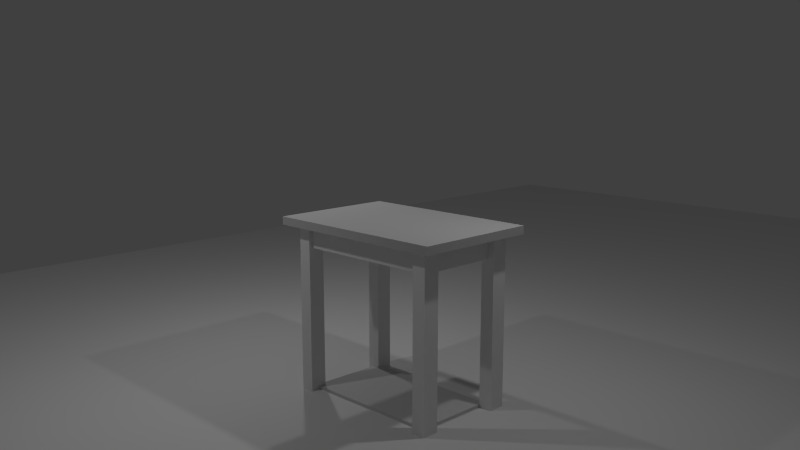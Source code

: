 # Source: table.blend  (saved by Blender 2.71.0; exported with 4.5.12 LTS)
import bpy
from mathutils import Matrix  # noqa: F401  (used for matrix-valued properties, if any)

bpy.ops.wm.read_factory_settings(use_empty=True)
scene = bpy.context.scene
scene.name = 'Scene'

# ---- collections
col_collection_1 = bpy.data.collections.new('Collection 1'); scene.collection.children.link(col_collection_1)

# ---- materials (node trees are filled in below, after node groups)
mat_material_004 = bpy.data.materials.new('Material.004')
mat_material_004.alpha_threshold = 0.0
mat_material_004.use_transparent_shadow = False
mat_material_004.roughness = 0.5
mat_material_004.line_color = (0.0, 0.0, 0.0, 1.0)
mat_material_001 = bpy.data.materials.new('Material.001')
mat_material_001.alpha_threshold = 0.0
mat_material_001.use_transparent_shadow = False
mat_material_001.specular_color = (0.2396, 0.2396, 0.2396)
mat_material_001.roughness = 0.5
mat_material_001.line_color = (0.0, 0.0, 0.0, 1.0)
mat_material_002 = bpy.data.materials.new('Material.002')
mat_material_002.alpha_threshold = 0.0
mat_material_002.use_transparent_shadow = False
mat_material_002.diffuse_color = (0.5173, 0.5173, 0.5173, 1.0)
mat_material_002.specular_color = (0.3424, 0.3424, 0.3424)
mat_material_002.roughness = 0.5
mat_material_002.line_color = (0.0, 0.0, 0.0, 1.0)
mat_material_003 = bpy.data.materials.new('Material.003')
mat_material_003.alpha_threshold = 0.0
mat_material_003.use_transparent_shadow = False
mat_material_003.diffuse_color = (0.6267, 0.6267, 0.6267, 1.0)
mat_material_003.specular_color = (0.42, 0.42, 0.42)
mat_material_003.roughness = 0.5
mat_material_003.line_color = (0.0, 0.0, 0.0, 1.0)
mat_material = bpy.data.materials.new('Material')
mat_material.alpha_threshold = 0.0
mat_material.use_transparent_shadow = False
mat_material.specular_color = (0.2598, 0.2598, 0.2598)
mat_material.roughness = 0.5
mat_material.line_color = (0.0, 0.0, 0.0, 1.0)

# ---- material node trees

# ---- world
world_world = bpy.data.worlds.new('World'); scene.world = world_world
world_world.color = (0.05088, 0.05088, 0.05088)
world_world.use_sun_shadow = False
world_world.sun_shadow_jitter_overblur = 0.0
world_world.cycles.sampling_method = 'MANUAL'
world_world.cycles.sample_map_resolution = 256

# ---- cameras
cam_camera = bpy.data.cameras.new('Camera')
cam_camera.clip_end = 100.0
cam_camera.lens = 35.0
cam_camera.sensor_width = 32.0
cam_camera.sensor_height = 18.0
cam_camera.ortho_scale = 7.314
cam_camera.dof.focus_distance = 0.0
cam_camera.dof.aperture_fstop = 128.0

# ---- lights
light_lamp = bpy.data.lights.new('Lamp', 'POINT')
light_lamp.color = (0.4969, 0.4969, 0.4969)
light_lamp.transmission_factor = 0.0
light_lamp.cutoff_distance = 30.0
light_lamp.energy = 351.0
light_lamp.shadow_buffer_clip_start = 1.001
light_lamp.shadow_soft_size = 0.1
light_lamp.shadow_maximum_resolution = 0.006
light_lamp.use_absolute_resolution = True
light_lamp.cycles.use_multiple_importance_sampling = False

# ---- meshes
me_grid = bpy.data.meshes.new('Grid')
me_grid.from_pydata([(-0.555, -0.8905, 0.0), (-0.4316, -0.8905, 0.0), (-0.3083, -0.8905, 0.0), (-0.185, -0.8905, 0.0), (-0.06166, -0.8905, 0.0), (0.06166, -0.8905, 0.0), (0.185, -0.8905, 0.0), (0.3083, -0.8905, 0.0), (0.4316, -0.8905, 0.0), (0.555, -0.8905, 0.0), (-0.555, -0.6926, 0.0), (-0.4316, -0.6926, 0.0), (-0.3083, -0.6926, 0.0), (-0.185, -0.6926, 0.0), (-0.06166, -0.6926, 0.0), (0.06166, -0.6926, 0.0), (0.185, -0.6926, 0.0), (0.3083, -0.6926, 0.0), (0.4316, -0.6926, 0.0), (0.555, -0.6926, 0.0), (-0.555, -0.4947, 0.0), (-0.4316, -0.4947, 0.0), (-0.3083, -0.4947, 0.0), (-0.185, -0.4947, 0.0), (-0.06166, -0.4947, 0.0), (0.06166, -0.4947, 0.0), (0.185, -0.4947, 0.0), (0.3083, -0.4947, 0.0), (0.4316, -0.4947, 0.0), (0.555, -0.4947, 0.0), (-0.555, -0.2968, 0.0), (-0.4316, -0.2968, 0.0), (-0.3083, -0.2968, 0.0), (-0.185, -0.2968, 0.0), (-0.06166, -0.2968, 0.0), (0.06166, -0.2968, 0.0), (0.185, -0.2968, 0.0), (0.3083, -0.2968, 0.0), (0.4316, -0.2968, 0.0), (0.555, -0.2968, 0.0), (-0.555, -0.09895, 0.0), (-0.4316, -0.09895, 0.0), (-0.3083, -0.09895, 0.0), (-0.185, -0.09895, 0.0), (-0.06166, -0.09895, 0.0), (0.06166, -0.09895, 0.0), (0.185, -0.09895, 0.0), (0.3083, -0.09895, 0.0), (0.4316, -0.09895, 0.0), (0.555, -0.09895, 0.0), (-0.555, 0.09895, 0.0), (-0.4316, 0.09895, 0.0), (-0.3083, 0.09895, 0.0), (-0.185, 0.09895, 0.0), (-0.06166, 0.09895, 0.0), (0.06166, 0.09895, 0.0), (0.185, 0.09895, 0.0), (0.3083, 0.09895, 0.0), (0.4316, 0.09895, 0.0), (0.555, 0.09895, 0.0), (-0.555, 0.2968, 0.0), (-0.4316, 0.2968, 0.0), (-0.3083, 0.2968, 0.0), (-0.185, 0.2968, 0.0), (-0.06166, 0.2968, 0.0), (0.06166, 0.2968, 0.0), (0.185, 0.2968, 0.0), (0.3083, 0.2968, 0.0), (0.4316, 0.2968, 0.0), (0.555, 0.2968, 0.0), (-0.555, 0.4947, 0.0), (-0.4316, 0.4947, 0.0), (-0.3083, 0.4947, 0.0), (-0.185, 0.4947, 0.0), (-0.06166, 0.4947, 0.0), (0.06166, 0.4947, 0.0), (0.185, 0.4947, 0.0), (0.3083, 0.4947, 0.0), (0.4316, 0.4947, 0.0), (0.555, 0.4947, 0.0), (-0.555, 0.6926, 0.0), (-0.4316, 0.6926, 0.0), (-0.3083, 0.6926, 0.0), (-0.185, 0.6926, 0.0), (-0.06166, 0.6926, 0.0), (0.06166, 0.6926, 0.0), (0.185, 0.6926, 0.0), (0.3083, 0.6926, 0.0), (0.4316, 0.6926, 0.0), (0.555, 0.6926, 0.0), (-0.555, 0.8905, 0.0), (-0.4316, 0.8905, 0.0), (-0.3083, 0.8905, 0.0), (-0.185, 0.8905, 0.0), (-0.06166, 0.8905, 0.0), (0.06166, 0.8905, 0.0), (0.185, 0.8905, 0.0), (0.3083, 0.8905, 0.0), (0.4316, 0.8905, 0.0), (0.555, 0.8905, 0.0)], [], [(0, 1, 11, 10), (1, 2, 12, 11), (2, 3, 13, 12), (3, 4, 14, 13), (4, 5, 15, 14), (5, 6, 16, 15), (6, 7, 17, 16), (7, 8, 18, 17), (8, 9, 19, 18), (10, 11, 21, 20), (11, 12, 22, 21), (12, 13, 23, 22), (13, 14, 24, 23), (14, 15, 25, 24), (15, 16, 26, 25), (16, 17, 27, 26), (17, 18, 28, 27), (18, 19, 29, 28), (20, 21, 31, 30), (21, 22, 32, 31), (22, 23, 33, 32), (23, 24, 34, 33), (24, 25, 35, 34), (25, 26, 36, 35), (26, 27, 37, 36), (27, 28, 38, 37), (28, 29, 39, 38), (30, 31, 41, 40), (31, 32, 42, 41), (32, 33, 43, 42), (33, 34, 44, 43), (34, 35, 45, 44), (35, 36, 46, 45), (36, 37, 47, 46), (37, 38, 48, 47), (38, 39, 49, 48), (40, 41, 51, 50), (41, 42, 52, 51), (42, 43, 53, 52), (43, 44, 54, 53), (44, 45, 55, 54), (45, 46, 56, 55), (46, 47, 57, 56), (47, 48, 58, 57), (48, 49, 59, 58), (50, 51, 61, 60), (51, 52, 62, 61), (52, 53, 63, 62), (53, 54, 64, 63), (54, 55, 65, 64), (55, 56, 66, 65), (56, 57, 67, 66), (57, 58, 68, 67), (58, 59, 69, 68), (60, 61, 71, 70), (61, 62, 72, 71), (62, 63, 73, 72), (63, 64, 74, 73), (64, 65, 75, 74), (65, 66, 76, 75), (66, 67, 77, 76), (67, 68, 78, 77), (68, 69, 79, 78), (70, 71, 81, 80), (71, 72, 82, 81), (72, 73, 83, 82), (73, 74, 84, 83), (74, 75, 85, 84), (75, 76, 86, 85), (76, 77, 87, 86), (77, 78, 88, 87), (78, 79, 89, 88), (80, 81, 91, 90), (81, 82, 92, 91), (82, 83, 93, 92), (83, 84, 94, 93), (84, 85, 95, 94), (85, 86, 96, 95), (86, 87, 97, 96), (87, 88, 98, 97), (88, 89, 99, 98)])
_uv = me_grid.uv_layers.new(name='UVMap')
_uv.uv.foreach_set('vector', [-1.274, -1.274, -0.8797, -1.274, -0.8797, -0.8797, -1.274, -0.8797, -0.8797, -1.274, -0.4855, -1.274, -0.4855, -0.8797, -0.8797, -0.8797, -0.4855, -1.274, -0.09129, -1.274, -0.09129, -0.8797, -0.4855, -0.8797, -0.09129, -1.274, 0.3029, -1.274, 0.3029, -0.8797, -0.09129, -0.8797, 0.3029, -1.274, 0.6971, -1.274, 0.6971, -0.8797, 0.3029, -0.8797, 0.6971, -1.274, 1.091, -1.274, 1.091, -0.8797, 0.6971, -0.8797, 1.091, -1.274, 1.485, -1.274, 1.485, -0.8797, 1.091, -0.8797, 1.485, -1.274, 1.88, -1.274, 1.88, -0.8797, 1.485, -0.8797, 1.88, -1.274, 2.274, -1.274, 2.274, -0.8797, 1.88, -0.8797, -1.274, -0.8797, -0.8797, -0.8797, -0.8797, -0.4855, -1.274, -0.4855, -0.8797, -0.8797, -0.4855, -0.8797, -0.4855, -0.4855, -0.8797, -0.4855, -0.4855, -0.8797, -0.09129, -0.8797, -0.09129, -0.4855, -0.4855, -0.4855, -0.09129, -0.8797, 0.3029, -0.8797, 0.3029, -0.4855, -0.09129, -0.4855, 0.3029, -0.8797, 0.6971, -0.8797, 0.6971, -0.4855, 0.3029, -0.4855, 0.6971, -0.8797, 1.091, -0.8797, 1.091, -0.4855, 0.6971, -0.4855, 1.091, -0.8797, 1.485, -0.8797, 1.485, -0.4855, 1.091, -0.4855, 1.485, -0.8797, 1.88, -0.8797, 1.88, -0.4855, 1.485, -0.4855, 1.88, -0.8797, 2.274, -0.8797, 2.274, -0.4855, 1.88, -0.4855, -1.274, -0.4855, -0.8797, -0.4855, -0.8797, -0.0913, -1.274, -0.0913, -0.8797, -0.4855, -0.4855, -0.4855, -0.4855, -0.0913, -0.8797, -0.0913, -0.4855, -0.4855, -0.09129, -0.4855, -0.09129, -0.0913, -0.4855, -0.0913, -0.09129, -0.4855, 0.3029, -0.4855, 0.3029, -0.0913, -0.09129, -0.0913, 0.3029, -0.4855, 0.6971, -0.4855, 0.6971, -0.0913, 0.3029, -0.0913, 0.6971, -0.4855, 1.091, -0.4855, 1.091, -0.0913, 0.6971, -0.0913, 1.091, -0.4855, 1.485, -0.4855, 1.485, -0.0913, 1.091, -0.0913, 1.485, -0.4855, 1.88, -0.4855, 1.88, -0.0913, 1.485, -0.0913, 1.88, -0.4855, 2.274, -0.4855, 2.274, -0.0913, 1.88, -0.0913, -1.274, -0.0913, -0.8797, -0.0913, -0.8797, 0.3029, -1.274, 0.3029, -0.8797, -0.0913, -0.4855, -0.0913, -0.4855, 0.3029, -0.8797, 0.3029, -0.4855, -0.0913, -0.09129, -0.0913, -0.09129, 0.3029, -0.4855, 0.3029, -0.09129, -0.0913, 0.3029, -0.0913, 0.3029, 0.3029, -0.09129, 0.3029, 0.3029, -0.0913, 0.6971, -0.0913, 0.6971, 0.3029, 0.3029, 0.3029, 0.6971, -0.0913, 1.091, -0.0913, 1.091, 0.3029, 0.6971, 0.3029, 1.091, -0.0913, 1.485, -0.0913, 1.485, 0.3029, 1.091, 0.3029, 1.485, -0.0913, 1.88, -0.0913, 1.88, 0.3029, 1.485, 0.3029, 1.88, -0.0913, 2.274, -0.0913, 2.274, 0.3029, 1.88, 0.3029, -1.274, 0.3029, -0.8797, 0.3029, -0.8797, 0.6971, -1.274, 0.6971, -0.8797, 0.3029, -0.4855, 0.3029, -0.4855, 0.6971, -0.8797, 0.6971, -0.4855, 0.3029, -0.09129, 0.3029, -0.09129, 0.6971, -0.4855, 0.6971, -0.09129, 0.3029, 0.3029, 0.3029, 0.3029, 0.6971, -0.09129, 0.6971, 0.3029, 0.3029, 0.6971, 0.3029, 0.6971, 0.6971, 0.3029, 0.6971, 0.6971, 0.3029, 1.091, 0.3029, 1.091, 0.6971, 0.6971, 0.6971, 1.091, 0.3029, 1.485, 0.3029, 1.485, 0.6971, 1.091, 0.6971, 1.485, 0.3029, 1.88, 0.3029, 1.88, 0.6971, 1.485, 0.6971, 1.88, 0.3029, 2.274, 0.3029, 2.274, 0.6971, 1.88, 0.6971, -1.274, 0.6971, -0.8797, 0.6971, -0.8797, 1.091, -1.274, 1.091, -0.8797, 0.6971, -0.4855, 0.6971, -0.4855, 1.091, -0.8797, 1.091, -0.4855, 0.6971, -0.09129, 0.6971, -0.09129, 1.091, -0.4855, 1.091, -0.09129, 0.6971, 0.3029, 0.6971, 0.3029, 1.091, -0.09129, 1.091, 0.3029, 0.6971, 0.6971, 0.6971, 0.6971, 1.091, 0.3029, 1.091, 0.6971, 0.6971, 1.091, 0.6971, 1.091, 1.091, 0.6971, 1.091, 1.091, 0.6971, 1.485, 0.6971, 1.485, 1.091, 1.091, 1.091, 1.485, 0.6971, 1.88, 0.6971, 1.88, 1.091, 1.485, 1.091, 1.88, 0.6971, 2.274, 0.6971, 2.274, 1.091, 1.88, 1.091, -1.274, 1.091, -0.8797, 1.091, -0.8797, 1.485, -1.274, 1.485, -0.8797, 1.091, -0.4855, 1.091, -0.4855, 1.485, -0.8797, 1.485, -0.4855, 1.091, -0.09129, 1.091, -0.0913, 1.485, -0.4855, 1.485, -0.09129, 1.091, 0.3029, 1.091, 0.3029, 1.485, -0.0913, 1.485, 0.3029, 1.091, 0.6971, 1.091, 0.6971, 1.485, 0.3029, 1.485, 0.6971, 1.091, 1.091, 1.091, 1.091, 1.485, 0.6971, 1.485, 1.091, 1.091, 1.485, 1.091, 1.485, 1.485, 1.091, 1.485, 1.485, 1.091, 1.88, 1.091, 1.88, 1.485, 1.485, 1.485, 1.88, 1.091, 2.274, 1.091, 2.274, 1.485, 1.88, 1.485, -1.274, 1.485, -0.8797, 1.485, -0.8797, 1.88, -1.274, 1.88, -0.8797, 1.485, -0.4855, 1.485, -0.4855, 1.88, -0.8797, 1.88, -0.4855, 1.485, -0.0913, 1.485, -0.0913, 1.88, -0.4855, 1.88, -0.0913, 1.485, 0.3029, 1.485, 0.3029, 1.88, -0.0913, 1.88, 0.3029, 1.485, 0.6971, 1.485, 0.6971, 1.88, 0.3029, 1.88, 0.6971, 1.485, 1.091, 1.485, 1.091, 1.88, 0.6971, 1.88, 1.091, 1.485, 1.485, 1.485, 1.485, 1.88, 1.091, 1.88, 1.485, 1.485, 1.88, 1.485, 1.88, 1.88, 1.485, 1.88, 1.88, 1.485, 2.274, 1.485, 2.274, 1.88, 1.88, 1.88, -1.274, 1.88, -0.8797, 1.88, -0.8797, 2.274, -1.274, 2.274, -0.8797, 1.88, -0.4855, 1.88, -0.4855, 2.274, -0.8797, 2.274, -0.4855, 1.88, -0.0913, 1.88, -0.0913, 2.274, -0.4855, 2.274, -0.0913, 1.88, 0.3029, 1.88, 0.3029, 2.274, -0.0913, 2.274, 0.3029, 1.88, 0.6971, 1.88, 0.6971, 2.274, 0.3029, 2.274, 0.6971, 1.88, 1.091, 1.88, 1.091, 2.274, 0.6971, 2.274, 1.091, 1.88, 1.485, 1.88, 1.485, 2.274, 1.091, 2.274, 1.485, 1.88, 1.88, 1.88, 1.88, 2.274, 1.485, 2.274, 1.88, 1.88, 2.274, 1.88, 2.274, 2.274, 1.88, 2.274])
me_grid.materials.append(mat_material_004)
me_grid.use_remesh_preserve_volume = False
me_grid.use_remesh_preserve_attributes = False
me_grid.use_mirror_vertex_groups = False
me_grid.update()
me_cube_003 = bpy.data.meshes.new('Cube.003')
me_cube_003.from_pydata([(-1.0, -1.0, -1.0), (-1.0, 1.0, -1.0), (1.0, 1.0, -1.0), (1.0, -1.0, -1.0), (-1.0, -1.0, 1.0), (-1.0, 1.0, 1.0), (1.0, 1.0, 1.0), (1.0, -1.0, 1.0)], [], [(4, 5, 1, 0), (5, 6, 2, 1), (6, 7, 3, 2), (7, 4, 0, 3), (0, 1, 2, 3), (7, 6, 5, 4)])
_uv = me_cube_003.uv_layers.new(name='UVMap')
_uv.uv.foreach_set('vector', [0.0, 0.0, 1.0, 0.0, 1.0, 1.0, 0.0, 1.0, 0.0, 0.0, 1.0, 0.0, 1.0, 1.0, 0.0, 1.0, 0.0, 0.0, 1.0, 0.0, 1.0, 1.0, 0.0, 1.0, 0.0, 0.0, 1.0, 0.0, 1.0, 1.0, 0.0, 1.0, 0.0, 0.0, 1.0, 0.0, 1.0, 1.0, 0.0, 1.0, 0.0, 0.0, 1.0, 0.0, 1.0, 1.0, 0.0, 1.0])
me_cube_003.materials.append(mat_material_001)
me_cube_003.use_remesh_preserve_volume = False
me_cube_003.use_remesh_preserve_attributes = False
me_cube_003.use_mirror_vertex_groups = False
me_cube_003.update()
me_cube_002 = bpy.data.meshes.new('Cube.002')
me_cube_002.from_pydata([(-1.0, -1.0, -1.0), (-1.0, 1.0, -1.0), (1.0, 1.0, -1.0), (1.0, -1.0, -1.0), (-1.0, -1.0, 1.0), (-1.0, 1.0, 1.0), (1.0, 1.0, 1.0), (1.0, -1.0, 1.0)], [], [(4, 5, 1, 0), (5, 6, 2, 1), (6, 7, 3, 2), (7, 4, 0, 3), (0, 1, 2, 3), (7, 6, 5, 4)])
_uv = me_cube_002.uv_layers.new(name='UVMap')
_uv.uv.foreach_set('vector', [0.0203, 0.0203, 0.9797, 0.0203, 0.9797, 0.9797, 0.0203, 0.9797, 0.0203, 0.0203, 0.9797, 0.0203, 0.9797, 0.9797, 0.0203, 0.9797, 0.0203, 0.0203, 0.9797, 0.0203, 0.9797, 0.9797, 0.0203, 0.9797, 0.0203, 0.0203, 0.9797, 0.0203, 0.9797, 0.9797, 0.0203, 0.9797, 0.0203, 0.0203, 0.9797, 0.0203, 0.9797, 0.9797, 0.0203, 0.9797, 0.0203, 0.0203, 0.9797, 0.0203, 0.9797, 0.9797, 0.0203, 0.9797])
me_cube_002.materials.append(mat_material_002)
me_cube_002.use_remesh_preserve_volume = False
me_cube_002.use_remesh_preserve_attributes = False
me_cube_002.use_mirror_vertex_groups = False
me_cube_002.update()
me_cube_001 = bpy.data.meshes.new('Cube.001')
me_cube_001.from_pydata([(-1.0, -1.0, -1.0), (-1.0, 1.0, -1.0), (1.0, 1.0, -1.0), (1.0, -1.0, -1.0), (-1.0, -1.0, 1.0), (-1.0, 1.0, 1.0), (1.0, 1.0, 1.0), (1.0, -1.0, 1.0)], [], [(4, 5, 1, 0), (5, 6, 2, 1), (6, 7, 3, 2), (7, 4, 0, 3), (0, 1, 2, 3), (7, 6, 5, 4)])
_uv = me_cube_001.uv_layers.new(name='UVMap')
_uv.uv.foreach_set('vector', [0.245, 0.9762, 0.2402, 0.04252, 0.7654, 0.0377, 0.7702, 0.9714, 0.245, 0.9762, 0.2402, 0.04252, 0.7654, 0.0377, 0.7702, 0.9714, 0.245, 0.9762, 0.2402, 0.04252, 0.7654, 0.0377, 0.7702, 0.9714, 0.245, 0.9762, 0.2402, 0.04252, 0.7654, 0.0377, 0.7702, 0.9714, 0.245, 0.9762, 0.2402, 0.04252, 0.7654, 0.0377, 0.7702, 0.9714, 0.245, 0.9762, 0.2402, 0.04252, 0.7654, 0.0377, 0.7702, 0.9714])
me_cube_001.materials.append(mat_material_003)
me_cube_001.use_remesh_preserve_volume = False
me_cube_001.use_remesh_preserve_attributes = False
me_cube_001.use_mirror_vertex_groups = False
me_cube_001.update()
me_cube = bpy.data.meshes.new('Cube')
me_cube.from_pydata([(1.0, 1.0, -1.0), (1.0, -1.0, -1.0), (-1.0, -1.0, -1.0), (-1.0, 1.0, -1.0), (1.0, 1.0, 1.0), (1.0, -1.0, 1.0), (-1.0, -1.0, 1.0), (-1.0, 1.0, 1.0)], [], [(0, 1, 2, 3), (4, 7, 6, 5), (0, 4, 5, 1), (1, 5, 6, 2), (2, 6, 7, 3), (4, 0, 3, 7)])
_uv = me_cube.uv_layers.new(name='UVMap')
_uv.uv.foreach_set('vector', [0.0, 0.0, 1.0, 0.0, 1.0, 1.0, 0.0, 1.0, 0.0, 0.0, 1.0, 0.0, 1.0, 1.0, 0.0, 1.0, 0.0, 0.0, 1.0, 0.0, 1.0, 1.0, 0.0, 1.0, 0.0, 0.0, 1.0, 0.0, 1.0, 1.0, 0.0, 1.0, 0.0, 0.0, 1.0, 0.0, 1.0, 1.0, 0.0, 1.0, 0.0, 0.0, 1.0, 0.0, 1.0, 1.0, 0.0, 1.0])
me_cube.materials.append(mat_material)
me_cube.use_remesh_preserve_volume = False
me_cube.use_remesh_preserve_attributes = False
me_cube.use_mirror_vertex_groups = False
me_cube.update()

# ---- objects
ob_lamp_002 = bpy.data.objects.new('Lamp.002', light_lamp)
ob_lamp_001 = bpy.data.objects.new('Lamp.001', light_lamp)
ob_grid = bpy.data.objects.new('Grid', me_grid)
ob_cube_009 = bpy.data.objects.new('Cube.009', me_cube_003)
ob_cube_008 = bpy.data.objects.new('Cube.008', me_cube_003)
ob_cube_007 = bpy.data.objects.new('Cube.007', me_cube_003)
ob_cube_006 = bpy.data.objects.new('Cube.006', me_cube_003)
ob_cube_005 = bpy.data.objects.new('Cube.005', me_cube_002)
ob_camera = bpy.data.objects.new('Camera', cam_camera)
ob_cube_004 = bpy.data.objects.new('Cube.004', me_cube_001)
ob_cube_003 = bpy.data.objects.new('Cube.003', me_cube)
ob_cube_002 = bpy.data.objects.new('Cube.002', me_cube)
ob_cube_001 = bpy.data.objects.new('Cube.001', me_cube)
ob_cube = bpy.data.objects.new('Cube', me_cube)
ob_lamp = bpy.data.objects.new('Lamp', light_lamp)

# ---- transforms, parenting, visibility, modifiers, constraints
ob_lamp_002.location = (-2.59, -4.466, 7.86)
ob_lamp_002.rotation_euler = (0.6503, 0.05522, 1.866)
ob_lamp_002.lock_rotations_4d = False
ob_lamp_002.empty_display_type = 'ARROWS'
ob_lamp_002.color = (0.0, 0.0, 0.0, 0.0)
ob_lamp_002.lineart.crease_threshold = 0.0
ob_lamp_001.location = (-4.219, 1.005, 7.759)
ob_lamp_001.rotation_euler = (0.6503, 0.05522, 1.866)
ob_lamp_001.lock_rotations_4d = False
ob_lamp_001.empty_display_type = 'ARROWS'
ob_lamp_001.color = (0.0, 0.0, 0.0, 0.0)
ob_lamp_001.lineart.crease_threshold = 0.0
ob_grid.location = (0.0, 0.0, 0.519)
ob_grid.scale = (27.82, 27.82, 27.82)
ob_grid.lineart.crease_threshold = 0.0
ob_cube_009.location = (0.06043, -0.8709, 3.634)
ob_cube_009.rotation_euler = (0.0, -0.0, -1.572)
ob_cube_009.scale = (0.05387, 1.448, 0.2222)
ob_cube_009.lineart.crease_threshold = 0.0
ob_cube_008.location = (0.06043, 0.9256, 3.634)
ob_cube_008.rotation_euler = (0.0, -0.0, -1.572)
ob_cube_008.scale = (0.05387, 1.448, 0.2222)
ob_cube_008.lineart.crease_threshold = 0.0
ob_cube_007.location = (-1.44, 0.04378, 3.634)
ob_cube_007.scale = (0.05387, 0.7118, 0.2222)
ob_cube_007.lineart.crease_threshold = 0.0
ob_cube_006.location = (1.54, 0.04378, 3.634)
ob_cube_006.scale = (0.05387, 0.7035, 0.2222)
ob_cube_006.lineart.crease_threshold = 0.0
ob_cube_005.location = (0.02432, 0.04865, 3.917)
ob_cube_005.scale = (1.913, 1.276, 0.08027)
ob_cube_005.lineart.crease_threshold = 0.0
ob_camera.location = (11.44, -11.28, 7.04)
ob_camera.rotation_euler = (1.109, 0.01082, 0.8149)
ob_camera.lock_rotations_4d = False
ob_camera.empty_display_type = 'ARROWS'
ob_camera.color = (0.0, 0.0, 0.0, 0.0)
ob_camera.display_type = 'WIRE'
ob_camera.lineart.crease_threshold = 0.0
_c = ob_camera.constraints.new('TRACK_TO'); _c.name = 'AutoTrack'
_c.active = False
_c.target = ob_cube_005
_c = ob_camera.constraints.new('TRACK_TO'); _c.name = 'AutoTrack.001'
_c.active = False
_c = ob_camera.constraints.new('TRACK_TO'); _c.name = 'AutoTrack.002'
_c.active = False
_c.target = ob_cube_005
_c = ob_camera.constraints.new('TRACK_TO'); _c.name = 'AutoTrack.003'
_c.active = False
_c = ob_camera.constraints.new('TRACK_TO'); _c.name = 'AutoTrack.004'
_c.target = ob_cube_005
ob_cube_004.location = (-1.954e-08, 0.02812, 0.4916)
ob_cube_004.scale = (1.464, 0.8313, 0.08952)
ob_cube_004.lineart.crease_threshold = 0.0
ob_cube_003.location = (-1.453, 0.9081, 1.904)
ob_cube_003.scale = (0.1394, 0.1692, 1.937)
ob_cube_003.lock_rotations_4d = False
ob_cube_003.empty_display_type = 'ARROWS'
ob_cube_003.lineart.crease_threshold = 0.0
ob_cube_002.location = (-1.514, -0.832, 1.904)
ob_cube_002.scale = (0.1394, 0.1692, 1.937)
ob_cube_002.lock_rotations_4d = False
ob_cube_002.empty_display_type = 'ARROWS'
ob_cube_002.lineart.crease_threshold = 0.0
ob_cube_001.location = (1.528, -0.832, 1.904)
ob_cube_001.scale = (0.1394, 0.1692, 1.937)
ob_cube_001.lock_rotations_4d = False
ob_cube_001.empty_display_type = 'ARROWS'
ob_cube_001.lineart.crease_threshold = 0.0
ob_cube.location = (1.589, 0.9081, 1.904)
ob_cube.scale = (0.1394, 0.1692, 1.937)
ob_cube.lock_rotations_4d = False
ob_cube.empty_display_type = 'ARROWS'
ob_cube.lineart.crease_threshold = 0.0
ob_lamp.location = (3.121, 1.005, 7.759)
ob_lamp.rotation_euler = (0.6503, 0.05522, 1.866)
ob_lamp.lock_rotations_4d = False
ob_lamp.empty_display_type = 'ARROWS'
ob_lamp.color = (0.0, 0.0, 0.0, 0.0)
ob_lamp.lineart.crease_threshold = 0.0

# ---- collection membership
col_collection_1.objects.link(ob_lamp_002)
col_collection_1.objects.link(ob_lamp_001)
col_collection_1.objects.link(ob_grid)
col_collection_1.objects.link(ob_cube_009)
col_collection_1.objects.link(ob_cube_008)
col_collection_1.objects.link(ob_cube_007)
col_collection_1.objects.link(ob_cube_006)
col_collection_1.objects.link(ob_cube_005)
col_collection_1.objects.link(ob_camera)
col_collection_1.objects.link(ob_cube_004)
col_collection_1.objects.link(ob_cube_003)
col_collection_1.objects.link(ob_cube_002)
col_collection_1.objects.link(ob_cube_001)
col_collection_1.objects.link(ob_cube)
col_collection_1.objects.link(ob_lamp)

# ---- scene / render settings (as saved in the file)
scene.camera = ob_camera
scene.frame_start = 1; scene.frame_end = 100; scene.frame_set(1)
scene.render.engine = 'BLENDER_EEVEE_NEXT'
scene.render.resolution_percentage = 50
scene.render.dither_intensity = 0.0
scene.cycles.use_denoising = False
scene.cycles.samples = 10
scene.cycles.sampling_pattern = 'TABULATED_SOBOL'
scene.cycles.light_sampling_threshold = 0.0
scene.cycles.use_adaptive_sampling = False
scene.cycles.use_light_tree = False
scene.cycles.blur_glossy = 0.0
scene.cycles.volume_bounces = 1
scene.cycles.pixel_filter_type = 'GAUSSIAN'
scene.cycles.sample_clamp_indirect = 0.0
scene.view_settings.view_transform = 'Standard'
bpy.context.view_layer.update()
